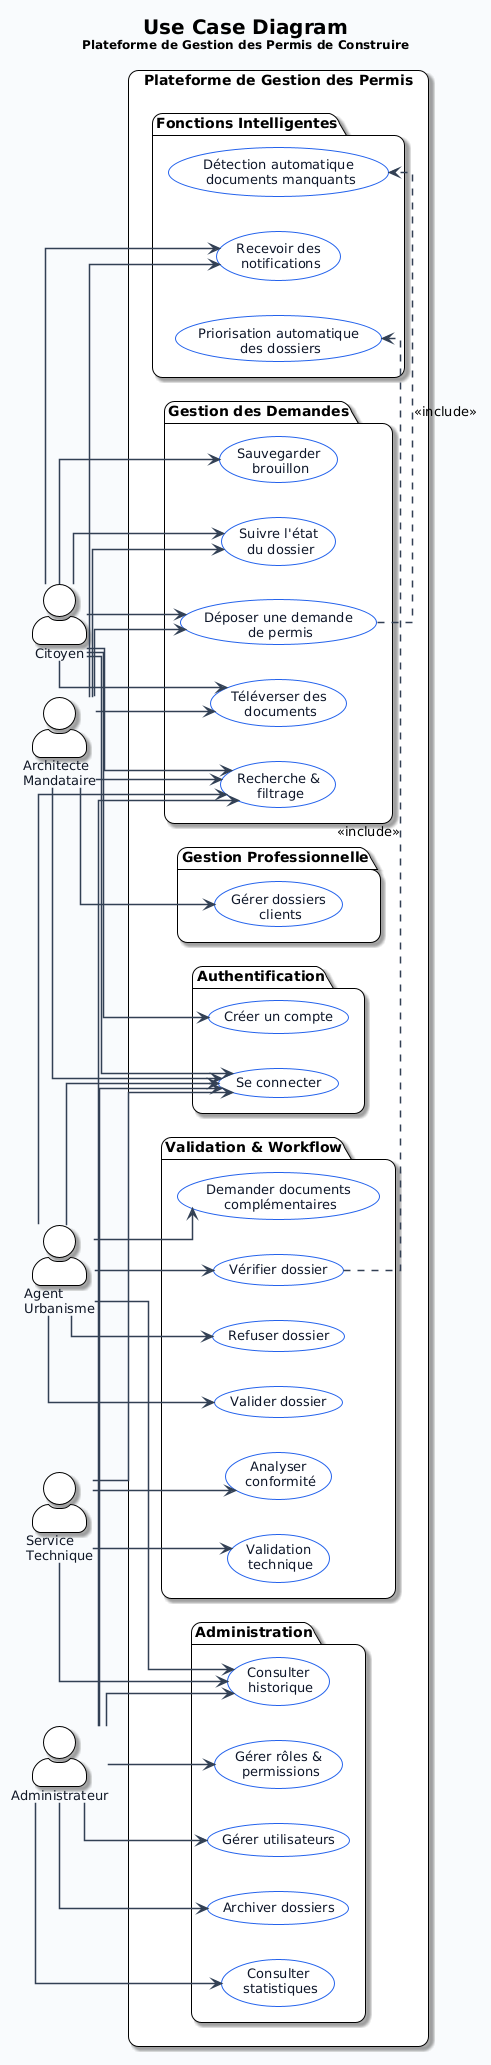

The diagram above was rendered by PlantUML. Its source (embedded in the PNG):
@startuml
left to right direction
!theme plain

skinparam backgroundColor #F8FAFC
skinparam shadowing true
skinparam roundcorner 20
skinparam defaultFontName Segoe UI
skinparam linetype ortho

skinparam actorStyle awesome

skinparam usecase {
    BackgroundColor #FFFFFF
    BorderColor #2563EB
    FontColor #0F172A
    FontSize 13
}

skinparam actor {
    FontColor #111827
    FontSize 13
}

skinparam ArrowColor #334155
skinparam ArrowThickness 1.5

title <size:20><b>Use Case Diagram</b></size>\n<size:12>Plateforme de Gestion des Permis de Construire</size>

actor Citizen as "Citoyen"
actor Architect as "Architecte\nMandataire"
actor Agent as "Agent\nUrbanisme"
actor Technical as "Service\nTechnique"
actor Admin as "Administrateur"

rectangle "Plateforme de Gestion des Permis" {

    package "Authentification" {
        usecase UC1 as "Créer un compte"
        usecase UC2 as "Se connecter"
    }

    package "Gestion des Demandes" {
        usecase UC3 as "Déposer une demande\n de permis"
        usecase UC4 as "Téléverser des\n documents"
        usecase UC5 as "Sauvegarder\n brouillon"
        usecase UC6 as "Suivre l'état\n du dossier"
        usecase UC7 as "Recherche &\n filtrage"
    }

    package "Gestion Professionnelle" {
        usecase UC8 as "Gérer dossiers\n clients"
    }

    package "Validation & Workflow" {
        usecase UC9 as "Vérifier dossier"
        usecase UC10 as "Demander documents\n complémentaires"
        usecase UC11 as "Valider dossier"
        usecase UC12 as "Refuser dossier"
        usecase UC13 as "Validation\n technique"
        usecase UC14 as "Analyser\n conformité"
    }

    package "Administration" {
        usecase UC15 as "Gérer utilisateurs"
        usecase UC16 as "Gérer rôles &\n permissions"
        usecase UC17 as "Consulter\n statistiques"
        usecase UC18 as "Archiver dossiers"
        usecase UC19 as "Consulter\n historique"
    }

    package "Fonctions Intelligentes" {
        usecase UC20 as "Détection automatique\n documents manquants"
        usecase UC21 as "Priorisation automatique\n des dossiers"
        usecase UC22 as "Recevoir des\n notifications"
    }
}

Citizen --> UC1
Citizen --> UC2
Citizen --> UC3
Citizen --> UC4
Citizen --> UC5
Citizen --> UC6
Citizen --> UC7
Citizen --> UC22

Architect --> UC2
Architect --> UC3
Architect --> UC4
Architect --> UC6
Architect --> UC7
Architect --> UC8
Architect --> UC22

Agent --> UC2
Agent --> UC9
Agent --> UC10
Agent --> UC11
Agent --> UC12
Agent --> UC19
Agent --> UC7

Technical --> UC2
Technical --> UC13
Technical --> UC14
Technical --> UC19

Admin --> UC2
Admin --> UC15
Admin --> UC16
Admin --> UC17
Admin --> UC18
Admin --> UC19
Admin --> UC7

UC3 .> UC20 : <<include>>
UC9 .> UC21 : <<include>>
@enduml